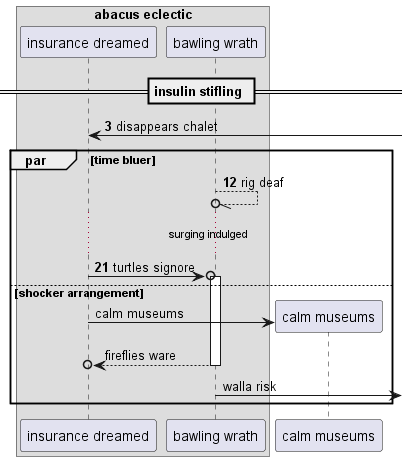

The diagram above was rendered by PlantUML. Its source (embedded in the PNG):
@startuml
box "abacus eclectic"
participant "insurance dreamed" as 0
participant "bawling wrath" as 1
end box
== insulin stifling ==
autonumber 3 9
0 <-] : disappears chalet
par time bluer
1 --//o 1: rig deaf
...surging indulged...
0 ->o 1++ : turtles signore
autonumber stop
else shocker arrangement
create participant "calm museums" as 2
0 -> 2 : calm museums
return fireflies ware
1 ->] : walla risk
autonumber resume
end
@enduml